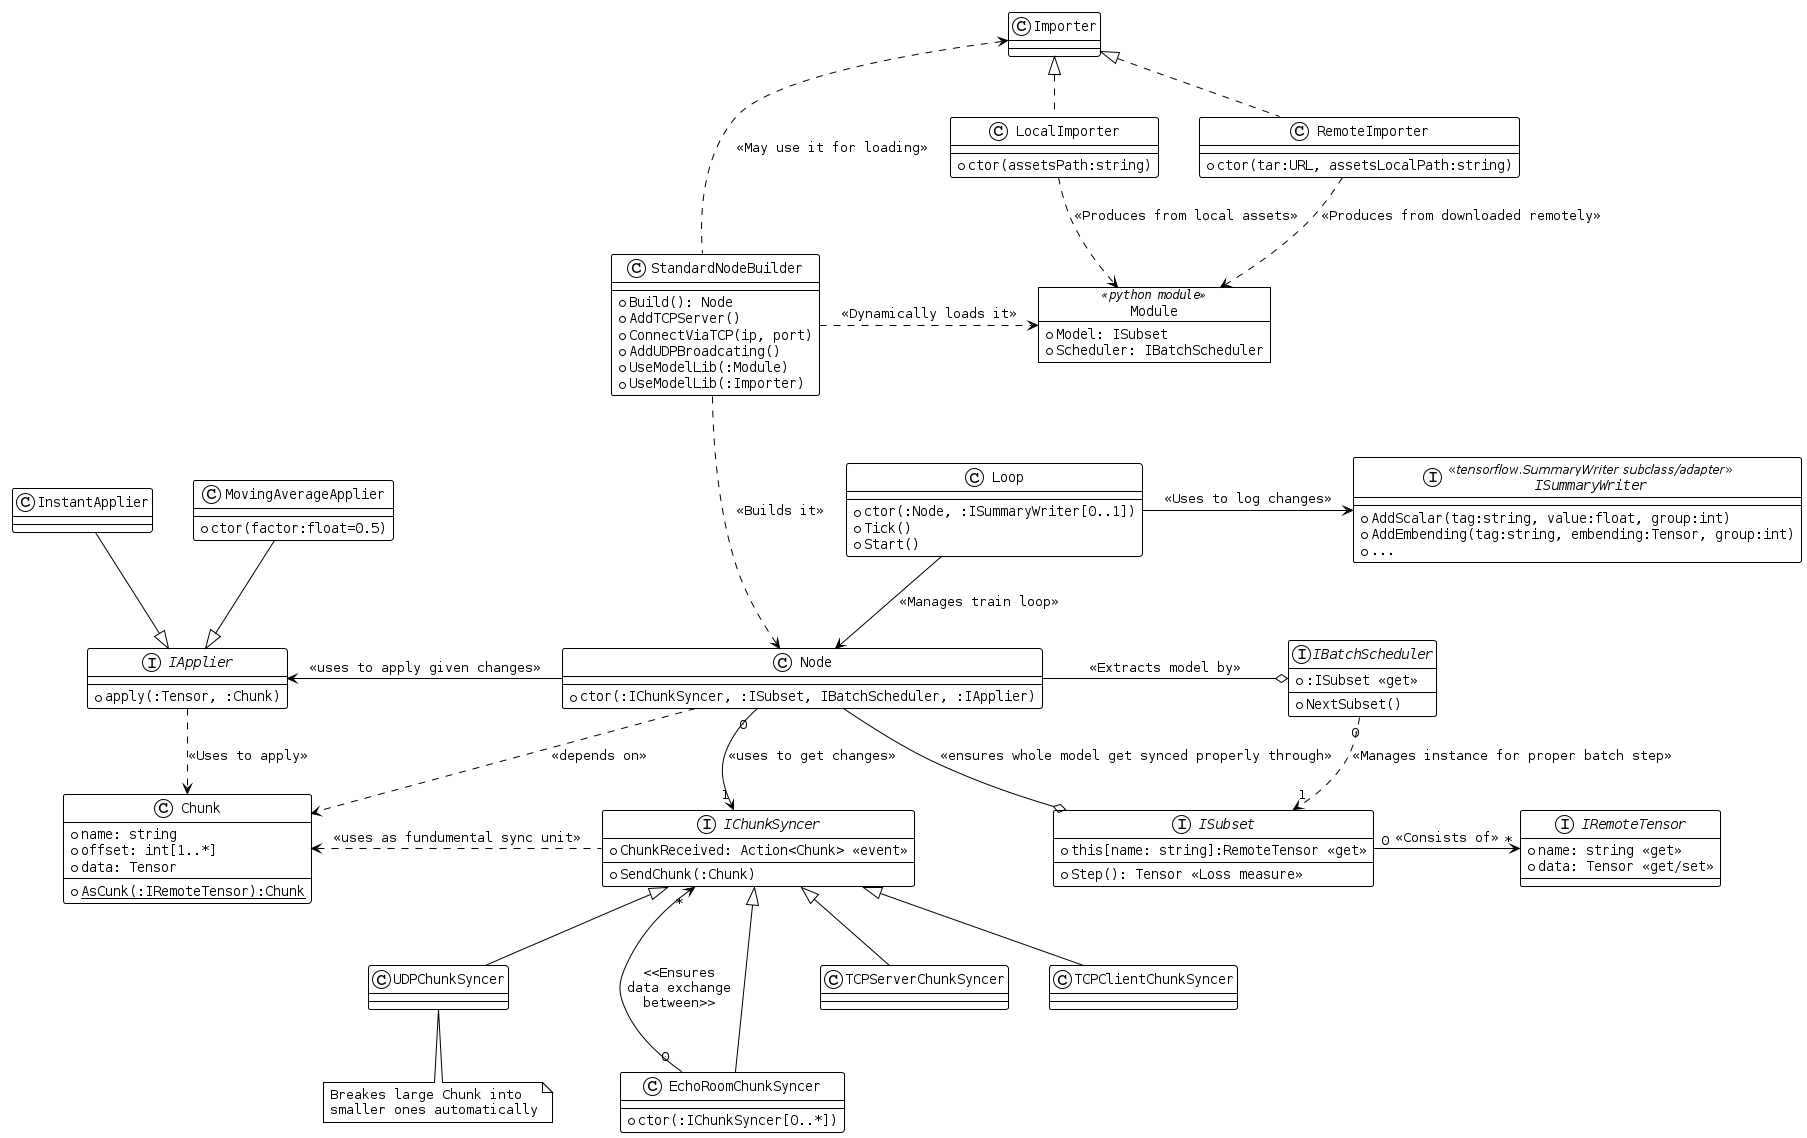

The diagram above was rendered by PlantUML. Its source (embedded in the PNG):
@startuml

!theme plain
skinparam DefaultFontName Monospaced

interface IBatchScheduler {
    + :ISubset <<get>>
    + NextSubset()
}

interface ISubset {
    + Step(): Tensor <<Loss measure>>
    + this[name: string]:RemoteTensor <<get>>
}

ISubset "0" -right-> "*" IRemoteTensor: <<Consists of>>
IApplier ..> Chunk: <<Uses to apply>>

IBatchScheduler "0" ..> "1" ISubset: <<Manages instance for proper batch step>>

class Node {
	+ctor(:IChunkSyncer, :ISubset, IBatchScheduler, :IApplier)
}


interface IChunkSyncer {
    + ChunkReceived: Action<Chunk> <<event>>
    + SendChunk(:Chunk)
}

IChunkSyncer .left.> Chunk: <<uses as fundumental sync unit>>

class EchoRoomChunkSyncer {
	+ ctor(:IChunkSyncer[0..*])
}

IChunkSyncer <|-- UDPChunkSyncer
IChunkSyncer <|-- TCPServerChunkSyncer
IChunkSyncer <|-- TCPClientChunkSyncer
IChunkSyncer <|-- EchoRoomChunkSyncer

IChunkSyncer "*" <--- "0" EchoRoomChunkSyncer: <<Ensures\ndata exchange\nbetween>>

note "Breakes large Chunk into\nsmaller ones automatically" as 	AutoBreak

AutoBreak .up. UDPChunkSyncer

Node "0" --> "1" IChunkSyncer: <<uses to get changes>>
Node -left-> IApplier: <<uses to apply given changes>>

Node ..> Chunk: <<depends on>>
Node -right-o IBatchScheduler: <<Extracts model by>> 
Node -right-o ISubset: <<ensures whole model get synced properly through>> 

class Chunk {
    + name: string
    + offset: int[1..*]
    + data: Tensor
	+ {static} AsCunk(:IRemoteTensor):Chunk
}


interface IRemoteTensor {
    + name: string <<get>>
    + data: Tensor <<get/set>>
}

interface IApplier {
    + apply(:Tensor, :Chunk)
}

interface ISummaryWriter <<tensorflow.SummaryWriter subclass/adapter>> {
	+ AddScalar(tag:string, value:float, group:int)
	+ AddEmbending(tag:string, embending:Tensor, group:int)
	+ {method} ...
}

class Loop {
	+ctor(:Node, :ISummaryWriter[0..1])
	+ Tick()
	+ Start()
}

Loop --> Node: <<Manages train loop>>
Loop -right-> ISummaryWriter: <<Uses to log changes>>

class MovingAverageApplier {
	+ctor(factor:float=0.5)
}

MovingAverageApplier --|> IApplier
InstantApplier --|> IApplier

class StandardNodeBuilder {
	+ Build(): Node
	+ AddTCPServer()
	+ ConnectViaTCP(ip, port)
	+ AddUDPBroadcating()
	+ UseModelLib(:Module)
	+ UseModelLib(:Importer)
}

object Module <<python module>> {
	+ Model: ISubset
	+ Scheduler: IBatchScheduler
}

StandardNodeBuilder ...> Node: <<Builds it>>
StandardNodeBuilder .right.> Module: <<Dynamically loads it>>

class RemoteImporter {
	+ ctor(tar:URL, assetsLocalPath:string)
}

class LocalImporter {
	+ ctor(assetsPath:string)
}

RemoteImporter ..> Module: <<Produces from downloaded remotely>>
LocalImporter ..> Module: <<Produces from local assets>>

Importer <|.. LocalImporter
Importer <|.. RemoteImporter

StandardNodeBuilder .up..> Importer: <<May use it for loading>>

@enduml